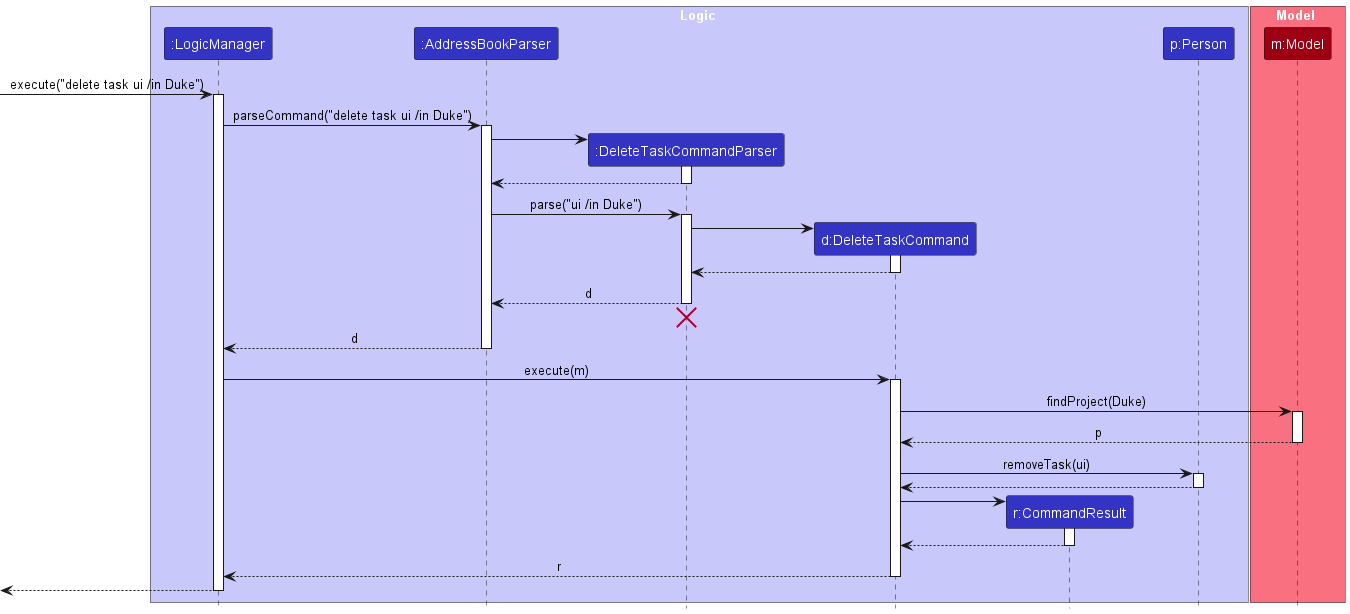

The diagram above was rendered by PlantUML. Its source (embedded in the PNG):
@startuml
!include style.puml
skinparam ArrowFontStyle plain

box Logic LOGIC_COLOR_T1
participant ":LogicManager" as LogicManager LOGIC_COLOR
participant ":AddressBookParser" as AddressBookParser LOGIC_COLOR
participant ":DeleteTaskCommandParser" as DeleteTaskCommandParser LOGIC_COLOR
participant "d:DeleteTaskCommand" as DeleteTaskCommand LOGIC_COLOR
participant "r:CommandResult" as CommandResult LOGIC_COLOR
participant "p:Person" as Person LOGIC_COLOR
end box

box Model MODEL_COLOR_T1
participant "m:Model" as Model MODEL_COLOR
end box

[-> LogicManager : execute("delete task ui /in Duke")
activate LogicManager

LogicManager -> AddressBookParser : parseCommand("delete task ui /in Duke")
activate AddressBookParser

create DeleteTaskCommandParser
AddressBookParser -> DeleteTaskCommandParser
activate DeleteTaskCommandParser

DeleteTaskCommandParser --> AddressBookParser
deactivate DeleteTaskCommandParser

AddressBookParser -> DeleteTaskCommandParser : parse("ui /in Duke")
activate DeleteTaskCommandParser

create DeleteTaskCommand
DeleteTaskCommandParser -> DeleteTaskCommand
activate DeleteTaskCommand

DeleteTaskCommand --> DeleteTaskCommandParser :
deactivate DeleteTaskCommand

DeleteTaskCommandParser --> AddressBookParser : d
deactivate DeleteTaskCommandParser
'Hidden arrow to position the destroy marker below the end of the activation bar.
DeleteTaskCommandParser -[hidden]-> AddressBookParser
destroy DeleteTaskCommandParser

AddressBookParser --> LogicManager : d
deactivate AddressBookParser

LogicManager -> DeleteTaskCommand : execute(m)
activate DeleteTaskCommand

DeleteTaskCommand -> Model : findProject(Duke)
activate Model

Model --> DeleteTaskCommand: p
deactivate Model

DeleteTaskCommand -> Person : removeTask(ui)
activate Person
Person --> DeleteTaskCommand
deactivate Person

create CommandResult
DeleteTaskCommand -> CommandResult
activate CommandResult

CommandResult --> DeleteTaskCommand
deactivate CommandResult



DeleteTaskCommand --> LogicManager : r
deactivate DeleteTaskCommand

[<--LogicManager
deactivate LogicManager
@enduml